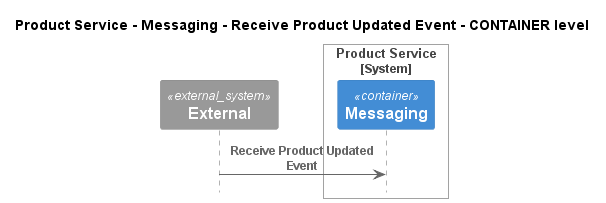

The diagram above was rendered by PlantUML. Its source (embedded in the PNG):
@startuml
!pragma layout smetana
!include ..\..\..\..\..\..\.c4s\C4_Sequence.puml

title Product Service - Messaging - Receive Product Updated Event - CONTAINER level

System_Ext(C4InterFlow.SoftwareSystems.ExternalSystem, "External", "")

System_Boundary(ECommercePlatform.SoftwareSystems.ProductService, "Product Service")
    Container(ECommercePlatform.SoftwareSystems.ProductService.Containers.Messaging, "Messaging", "", "")
Boundary_End()

Rel(C4InterFlow.SoftwareSystems.ExternalSystem, ECommercePlatform.SoftwareSystems.ProductService.Containers.Messaging, "Receive Product Updated Event")


@enduml